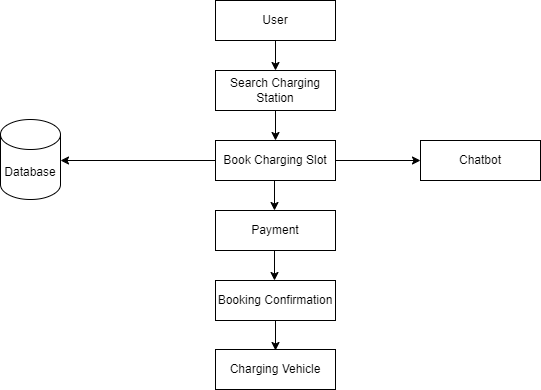

The diagram above was exported from draw.io. Its source (the exported page's mxGraphModel, read from the mxfile embedded in the PNG):
<mxGraphModel dx="880" dy="446" grid="1" gridSize="10" guides="1" tooltips="1" connect="1" arrows="1" fold="1" page="1" pageScale="1" pageWidth="850" pageHeight="1100" math="0" shadow="0">
  <root>
    <mxCell id="0" />
    <mxCell id="1" parent="0" />
    <mxCell id="haUrIy-4E16hfXW9Bv8M-2" value="User" style="rounded=0;whiteSpace=wrap;html=1;" vertex="1" parent="1">
      <mxGeometry x="305" y="40" width="120" height="40" as="geometry" />
    </mxCell>
    <mxCell id="haUrIy-4E16hfXW9Bv8M-3" value="Search Charging Station" style="rounded=0;whiteSpace=wrap;html=1;" vertex="1" parent="1">
      <mxGeometry x="305" y="110" width="120" height="40" as="geometry" />
    </mxCell>
    <mxCell id="haUrIy-4E16hfXW9Bv8M-4" value="Book Charging Slot" style="rounded=0;whiteSpace=wrap;html=1;" vertex="1" parent="1">
      <mxGeometry x="305" y="180" width="120" height="40" as="geometry" />
    </mxCell>
    <mxCell id="haUrIy-4E16hfXW9Bv8M-5" value="Payment" style="rounded=0;whiteSpace=wrap;html=1;" vertex="1" parent="1">
      <mxGeometry x="305" y="250" width="120" height="40" as="geometry" />
    </mxCell>
    <mxCell id="haUrIy-4E16hfXW9Bv8M-6" value="Booking Confirmation" style="rounded=0;whiteSpace=wrap;html=1;" vertex="1" parent="1">
      <mxGeometry x="305" y="320" width="120" height="40" as="geometry" />
    </mxCell>
    <mxCell id="haUrIy-4E16hfXW9Bv8M-7" value="Charging Vehicle" style="rounded=0;whiteSpace=wrap;html=1;" vertex="1" parent="1">
      <mxGeometry x="305" y="389" width="120" height="40" as="geometry" />
    </mxCell>
    <mxCell id="haUrIy-4E16hfXW9Bv8M-8" value="Chatbot" style="rounded=0;whiteSpace=wrap;html=1;" vertex="1" parent="1">
      <mxGeometry x="510" y="180" width="120" height="40" as="geometry" />
    </mxCell>
    <mxCell id="haUrIy-4E16hfXW9Bv8M-9" value="Database" style="shape=cylinder3;whiteSpace=wrap;html=1;boundedLbl=1;backgroundOutline=1;size=15;" vertex="1" parent="1">
      <mxGeometry x="90" y="159" width="60" height="80" as="geometry" />
    </mxCell>
    <mxCell id="haUrIy-4E16hfXW9Bv8M-10" value="" style="endArrow=classic;html=1;rounded=0;exitX=0.5;exitY=1;exitDx=0;exitDy=0;entryX=0.5;entryY=0;entryDx=0;entryDy=0;" edge="1" parent="1" source="haUrIy-4E16hfXW9Bv8M-2" target="haUrIy-4E16hfXW9Bv8M-3">
      <mxGeometry width="50" height="50" relative="1" as="geometry">
        <mxPoint x="400" y="260" as="sourcePoint" />
        <mxPoint x="450" y="210" as="targetPoint" />
      </mxGeometry>
    </mxCell>
    <mxCell id="haUrIy-4E16hfXW9Bv8M-11" value="" style="endArrow=classic;html=1;rounded=0;exitX=0.5;exitY=1;exitDx=0;exitDy=0;entryX=0.5;entryY=0;entryDx=0;entryDy=0;" edge="1" parent="1">
      <mxGeometry width="50" height="50" relative="1" as="geometry">
        <mxPoint x="365" y="150" as="sourcePoint" />
        <mxPoint x="365" y="180" as="targetPoint" />
      </mxGeometry>
    </mxCell>
    <mxCell id="haUrIy-4E16hfXW9Bv8M-12" value="" style="endArrow=classic;html=1;rounded=0;exitX=0.5;exitY=1;exitDx=0;exitDy=0;entryX=0.5;entryY=0;entryDx=0;entryDy=0;" edge="1" parent="1">
      <mxGeometry width="50" height="50" relative="1" as="geometry">
        <mxPoint x="364" y="220" as="sourcePoint" />
        <mxPoint x="364" y="250" as="targetPoint" />
      </mxGeometry>
    </mxCell>
    <mxCell id="haUrIy-4E16hfXW9Bv8M-13" value="" style="endArrow=classic;html=1;rounded=0;exitX=0.5;exitY=1;exitDx=0;exitDy=0;entryX=0.5;entryY=0;entryDx=0;entryDy=0;" edge="1" parent="1">
      <mxGeometry width="50" height="50" relative="1" as="geometry">
        <mxPoint x="364" y="290" as="sourcePoint" />
        <mxPoint x="364" y="320" as="targetPoint" />
      </mxGeometry>
    </mxCell>
    <mxCell id="haUrIy-4E16hfXW9Bv8M-14" value="" style="endArrow=classic;html=1;rounded=0;exitX=0.5;exitY=1;exitDx=0;exitDy=0;entryX=0.5;entryY=0;entryDx=0;entryDy=0;" edge="1" parent="1">
      <mxGeometry width="50" height="50" relative="1" as="geometry">
        <mxPoint x="365" y="360" as="sourcePoint" />
        <mxPoint x="365" y="390" as="targetPoint" />
      </mxGeometry>
    </mxCell>
    <mxCell id="haUrIy-4E16hfXW9Bv8M-15" value="" style="endArrow=classic;html=1;rounded=0;exitX=1;exitY=0.5;exitDx=0;exitDy=0;entryX=0;entryY=0.5;entryDx=0;entryDy=0;" edge="1" parent="1" source="haUrIy-4E16hfXW9Bv8M-4" target="haUrIy-4E16hfXW9Bv8M-8">
      <mxGeometry width="50" height="50" relative="1" as="geometry">
        <mxPoint x="400" y="260" as="sourcePoint" />
        <mxPoint x="450" y="210" as="targetPoint" />
      </mxGeometry>
    </mxCell>
    <mxCell id="haUrIy-4E16hfXW9Bv8M-16" value="" style="endArrow=classic;html=1;rounded=0;exitX=0;exitY=0.5;exitDx=0;exitDy=0;" edge="1" parent="1" source="haUrIy-4E16hfXW9Bv8M-4">
      <mxGeometry width="50" height="50" relative="1" as="geometry">
        <mxPoint x="435" y="210" as="sourcePoint" />
        <mxPoint x="150" y="200" as="targetPoint" />
      </mxGeometry>
    </mxCell>
  </root>
</mxGraphModel>